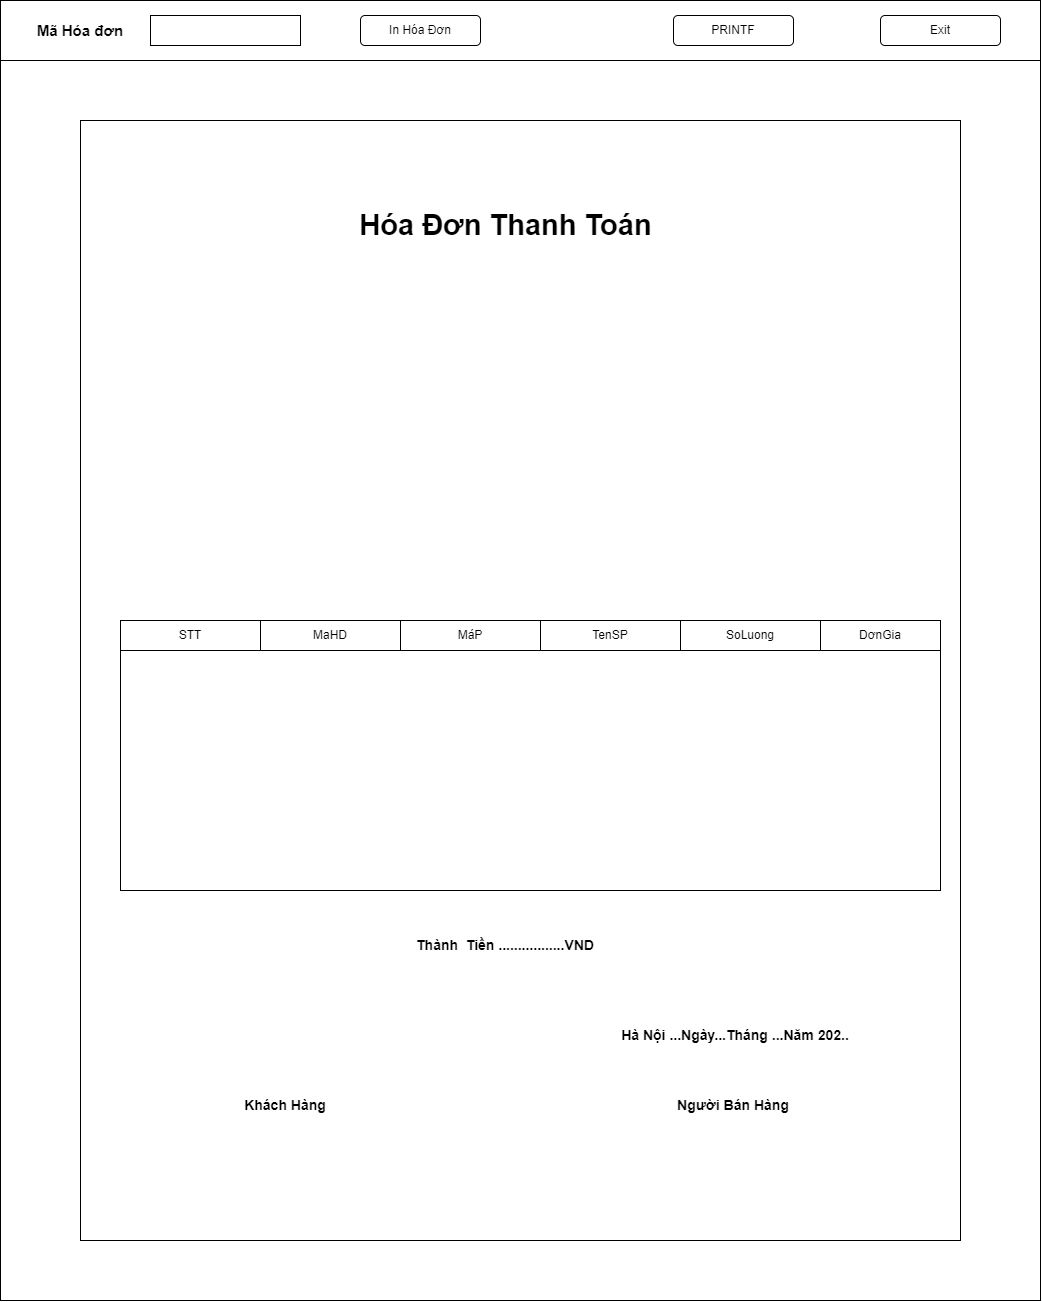

The diagram above was exported from draw.io. Its source (the exported page's mxGraphModel, read from the mxfile embedded in the PNG):
<mxGraphModel dx="2491" dy="1896" grid="1" gridSize="10" guides="1" tooltips="1" connect="1" arrows="1" fold="1" page="1" pageScale="1" pageWidth="1169" pageHeight="1654" math="0" shadow="0">
  <root>
    <mxCell id="0" />
    <mxCell id="1" parent="0" />
    <mxCell id="ig3UrZmp1tnoo-nqRmet-2" value="" style="rounded=0;whiteSpace=wrap;html=1;" vertex="1" parent="1">
      <mxGeometry x="1490" y="240" width="1040" height="1300" as="geometry" />
    </mxCell>
    <mxCell id="ig3UrZmp1tnoo-nqRmet-3" value="" style="rounded=0;whiteSpace=wrap;html=1;" vertex="1" parent="1">
      <mxGeometry x="1490" y="240" width="1040" height="60" as="geometry" />
    </mxCell>
    <mxCell id="ig3UrZmp1tnoo-nqRmet-4" value="" style="rounded=0;whiteSpace=wrap;html=1;" vertex="1" parent="1">
      <mxGeometry x="1570" y="360" width="880" height="1120" as="geometry" />
    </mxCell>
    <mxCell id="ig3UrZmp1tnoo-nqRmet-5" value="" style="rounded=0;whiteSpace=wrap;html=1;" vertex="1" parent="1">
      <mxGeometry x="1610" y="860" width="820" height="270" as="geometry" />
    </mxCell>
    <mxCell id="ig3UrZmp1tnoo-nqRmet-6" value="&lt;b&gt;&lt;font style=&quot;font-size: 14px;&quot;&gt;Thành&amp;nbsp; Tiền .................VND&lt;/font&gt;&lt;/b&gt;" style="text;html=1;strokeColor=none;fillColor=none;align=center;verticalAlign=middle;whiteSpace=wrap;rounded=0;" vertex="1" parent="1">
      <mxGeometry x="1880" y="1170" width="230" height="30" as="geometry" />
    </mxCell>
    <mxCell id="ig3UrZmp1tnoo-nqRmet-9" value="&lt;b&gt;&lt;font style=&quot;font-size: 14px;&quot;&gt;Hà Nội ...Ngày...Tháng ...Năm 202..&lt;/font&gt;&lt;/b&gt;" style="text;html=1;strokeColor=none;fillColor=none;align=center;verticalAlign=middle;whiteSpace=wrap;rounded=0;" vertex="1" parent="1">
      <mxGeometry x="2110" y="1260" width="230" height="30" as="geometry" />
    </mxCell>
    <mxCell id="ig3UrZmp1tnoo-nqRmet-10" value="&lt;b&gt;&lt;font style=&quot;font-size: 14px;&quot;&gt;Người Bán Hàng&lt;/font&gt;&lt;/b&gt;" style="text;html=1;strokeColor=none;fillColor=none;align=center;verticalAlign=middle;whiteSpace=wrap;rounded=0;" vertex="1" parent="1">
      <mxGeometry x="2108" y="1330" width="230" height="30" as="geometry" />
    </mxCell>
    <mxCell id="ig3UrZmp1tnoo-nqRmet-11" value="&lt;span style=&quot;font-size: 14px;&quot;&gt;&lt;b&gt;Khách Hàng&lt;/b&gt;&lt;/span&gt;" style="text;html=1;strokeColor=none;fillColor=none;align=center;verticalAlign=middle;whiteSpace=wrap;rounded=0;" vertex="1" parent="1">
      <mxGeometry x="1660" y="1330" width="230" height="30" as="geometry" />
    </mxCell>
    <mxCell id="ig3UrZmp1tnoo-nqRmet-12" value="STT" style="rounded=0;whiteSpace=wrap;html=1;" vertex="1" parent="1">
      <mxGeometry x="1610" y="860" width="140" height="30" as="geometry" />
    </mxCell>
    <mxCell id="ig3UrZmp1tnoo-nqRmet-13" value="MaHD" style="rounded=0;whiteSpace=wrap;html=1;" vertex="1" parent="1">
      <mxGeometry x="1750" y="860" width="140" height="30" as="geometry" />
    </mxCell>
    <mxCell id="ig3UrZmp1tnoo-nqRmet-14" value="MáP" style="rounded=0;whiteSpace=wrap;html=1;" vertex="1" parent="1">
      <mxGeometry x="1890" y="860" width="140" height="30" as="geometry" />
    </mxCell>
    <mxCell id="ig3UrZmp1tnoo-nqRmet-15" value="TenSP" style="rounded=0;whiteSpace=wrap;html=1;" vertex="1" parent="1">
      <mxGeometry x="2030" y="860" width="140" height="30" as="geometry" />
    </mxCell>
    <mxCell id="ig3UrZmp1tnoo-nqRmet-16" value="SoLuong" style="rounded=0;whiteSpace=wrap;html=1;" vertex="1" parent="1">
      <mxGeometry x="2170" y="860" width="140" height="30" as="geometry" />
    </mxCell>
    <mxCell id="ig3UrZmp1tnoo-nqRmet-19" value="DơnGia" style="rounded=0;whiteSpace=wrap;html=1;" vertex="1" parent="1">
      <mxGeometry x="2310" y="860" width="120" height="30" as="geometry" />
    </mxCell>
    <mxCell id="ig3UrZmp1tnoo-nqRmet-22" value="&lt;b&gt;&lt;font style=&quot;font-size: 29px;&quot;&gt;Hóa Đơn Thanh Toán&lt;/font&gt;&lt;/b&gt;" style="text;html=1;align=center;verticalAlign=middle;resizable=0;points=[];autosize=1;strokeColor=none;fillColor=none;" vertex="1" parent="1">
      <mxGeometry x="1835" y="440" width="320" height="50" as="geometry" />
    </mxCell>
    <mxCell id="ig3UrZmp1tnoo-nqRmet-23" value="" style="rounded=0;whiteSpace=wrap;html=1;" vertex="1" parent="1">
      <mxGeometry x="1640" y="255" width="150" height="30" as="geometry" />
    </mxCell>
    <mxCell id="ig3UrZmp1tnoo-nqRmet-24" value="&lt;b&gt;&lt;font style=&quot;font-size: 15px;&quot;&gt;Mã Hóa đơn&lt;/font&gt;&lt;/b&gt;" style="text;html=1;strokeColor=none;fillColor=none;align=center;verticalAlign=middle;whiteSpace=wrap;rounded=0;" vertex="1" parent="1">
      <mxGeometry x="1520" y="255" width="100" height="30" as="geometry" />
    </mxCell>
    <mxCell id="ig3UrZmp1tnoo-nqRmet-25" value="In Hóa Đơn" style="rounded=1;whiteSpace=wrap;html=1;" vertex="1" parent="1">
      <mxGeometry x="1850" y="255" width="120" height="30" as="geometry" />
    </mxCell>
    <mxCell id="ig3UrZmp1tnoo-nqRmet-26" value="PRINTF" style="rounded=1;whiteSpace=wrap;html=1;" vertex="1" parent="1">
      <mxGeometry x="2163" y="255" width="120" height="30" as="geometry" />
    </mxCell>
    <mxCell id="ig3UrZmp1tnoo-nqRmet-27" value="Exit" style="rounded=1;whiteSpace=wrap;html=1;" vertex="1" parent="1">
      <mxGeometry x="2370" y="255" width="120" height="30" as="geometry" />
    </mxCell>
  </root>
</mxGraphModel>